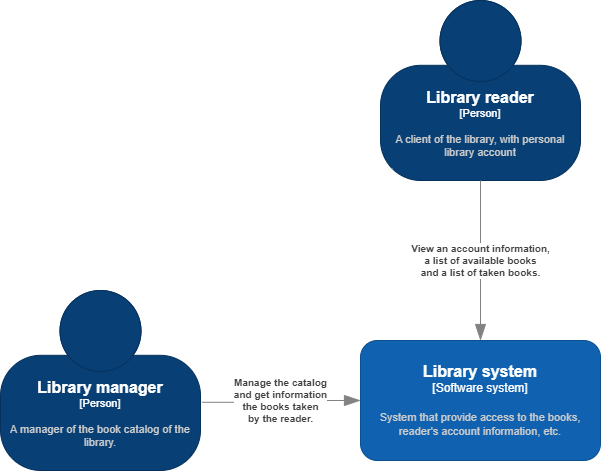

The diagram above was exported from draw.io. Its source (the exported page's mxGraphModel, read from the mxfile embedded in the PNG):
<mxGraphModel dx="1036" dy="1775" grid="1" gridSize="10" guides="1" tooltips="1" connect="1" arrows="1" fold="1" page="1" pageScale="1" pageWidth="827" pageHeight="1169" math="0" shadow="0">
  <root>
    <mxCell id="0" />
    <mxCell id="1" parent="0" />
    <object placeholders="1" c4Name="Library reader" c4Type="Person" c4Description="A client of the library, with personal library account" label="&lt;font style=&quot;font-size: 16px&quot;&gt;&lt;b&gt;%c4Name%&lt;/b&gt;&lt;/font&gt;&lt;div&gt;[%c4Type%]&lt;/div&gt;&lt;br&gt;&lt;div&gt;&lt;font style=&quot;font-size: 11px&quot;&gt;&lt;font color=&quot;#cccccc&quot;&gt;%c4Description%&lt;/font&gt;&lt;/div&gt;" id="3gLFIrGV92czyq5-BW15-1">
      <mxCell style="html=1;fontSize=11;dashed=0;whiteSpace=wrap;fillColor=#083F75;strokeColor=#06315C;fontColor=#ffffff;shape=mxgraph.c4.person2;align=center;metaEdit=1;points=[[0.5,0,0],[1,0.5,0],[1,0.75,0],[0.75,1,0],[0.5,1,0],[0.25,1,0],[0,0.75,0],[0,0.5,0]];resizable=0;" parent="1" vertex="1">
        <mxGeometry x="420" y="-50" width="200" height="180" as="geometry" />
      </mxCell>
    </object>
    <object placeholders="1" c4Name="Library system" c4Type="Software system" c4Description="System that provide access to the books, reader's account information, etc." label="&lt;font style=&quot;font-size: 16px&quot;&gt;&lt;b&gt;%c4Name%&lt;/b&gt;&lt;/font&gt;&lt;div&gt;[%c4Type%]&lt;/div&gt;&lt;br&gt;&lt;div&gt;&lt;font style=&quot;font-size: 11px&quot;&gt;&lt;font color=&quot;#cccccc&quot;&gt;%c4Description%&lt;/font&gt;&lt;/div&gt;" id="3gLFIrGV92czyq5-BW15-3">
      <mxCell style="rounded=1;whiteSpace=wrap;html=1;labelBackgroundColor=none;fillColor=#1061B0;fontColor=#ffffff;align=center;arcSize=14;strokeColor=#0D5091;metaEdit=1;resizable=0;points=[[0.25,0,0],[0.5,0,0],[0.75,0,0],[1,0.25,0],[1,0.5,0],[1,0.75,0],[0.75,1,0],[0.5,1,0],[0.25,1,0],[0,0.75,0],[0,0.5,0],[0,0.25,0]];" parent="1" vertex="1">
        <mxGeometry x="400" y="290" width="240" height="120" as="geometry" />
      </mxCell>
    </object>
    <object placeholders="1" c4Name="Library manager" c4Type="Person" c4Description="A manager of the book catalog of the library." label="&lt;font style=&quot;font-size: 16px&quot;&gt;&lt;b&gt;%c4Name%&lt;/b&gt;&lt;/font&gt;&lt;div&gt;[%c4Type%]&lt;/div&gt;&lt;br&gt;&lt;div&gt;&lt;font style=&quot;font-size: 11px&quot;&gt;&lt;font color=&quot;#cccccc&quot;&gt;%c4Description%&lt;/font&gt;&lt;/div&gt;" id="3gLFIrGV92czyq5-BW15-8">
      <mxCell style="html=1;fontSize=11;dashed=0;whiteSpace=wrap;fillColor=#083F75;strokeColor=#06315C;fontColor=#ffffff;shape=mxgraph.c4.person2;align=center;metaEdit=1;points=[[0.5,0,0],[1,0.5,0],[1,0.75,0],[0.75,1,0],[0.5,1,0],[0.25,1,0],[0,0.75,0],[0,0.5,0]];resizable=0;" parent="1" vertex="1">
        <mxGeometry x="40" y="240" width="200" height="180" as="geometry" />
      </mxCell>
    </object>
    <object placeholders="1" c4Type="Relationship" c4Description="Manage the catalog &#10;and get information &#10;the books taken &#10;by the reader." label="&lt;div style=&quot;text-align: left&quot;&gt;&lt;div style=&quot;text-align: center&quot;&gt;&lt;b&gt;%c4Description%&lt;/b&gt;&lt;/div&gt;" id="3gLFIrGV92czyq5-BW15-21">
      <mxCell style="endArrow=blockThin;html=1;fontSize=10;fontColor=#404040;strokeWidth=1;endFill=1;strokeColor=#828282;elbow=vertical;metaEdit=1;endSize=14;startSize=14;jumpStyle=arc;jumpSize=16;rounded=0;edgeStyle=orthogonalEdgeStyle;exitX=1.007;exitY=0.621;exitDx=0;exitDy=0;exitPerimeter=0;entryX=0;entryY=0.5;entryDx=0;entryDy=0;entryPerimeter=0;" parent="1" source="3gLFIrGV92czyq5-BW15-8" target="3gLFIrGV92czyq5-BW15-3" edge="1">
        <mxGeometry width="240" relative="1" as="geometry">
          <mxPoint x="650" y="360" as="sourcePoint" />
          <mxPoint x="810" y="360" as="targetPoint" />
          <mxPoint as="offset" />
        </mxGeometry>
      </mxCell>
    </object>
    <object placeholders="1" c4Type="Relationship" c4Description="View an account information,&#10;a list of available books&#10;and a list of taken books." label="&lt;div style=&quot;text-align: left&quot;&gt;&lt;div style=&quot;text-align: center&quot;&gt;&lt;b&gt;%c4Description%&lt;/b&gt;&lt;/div&gt;" id="3gLFIrGV92czyq5-BW15-22">
      <mxCell style="endArrow=blockThin;html=1;fontSize=10;fontColor=#404040;strokeWidth=1;endFill=1;strokeColor=#828282;elbow=vertical;metaEdit=1;endSize=14;startSize=14;jumpStyle=arc;jumpSize=16;rounded=0;edgeStyle=orthogonalEdgeStyle;exitX=0.5;exitY=1;exitDx=0;exitDy=0;exitPerimeter=0;entryX=0.5;entryY=0;entryDx=0;entryDy=0;entryPerimeter=0;" parent="1" source="3gLFIrGV92czyq5-BW15-1" target="3gLFIrGV92czyq5-BW15-3" edge="1">
        <mxGeometry width="240" relative="1" as="geometry">
          <mxPoint x="410" y="140" as="sourcePoint" />
          <mxPoint x="420" y="270" as="targetPoint" />
          <mxPoint as="offset" />
        </mxGeometry>
      </mxCell>
    </object>
  </root>
</mxGraphModel>